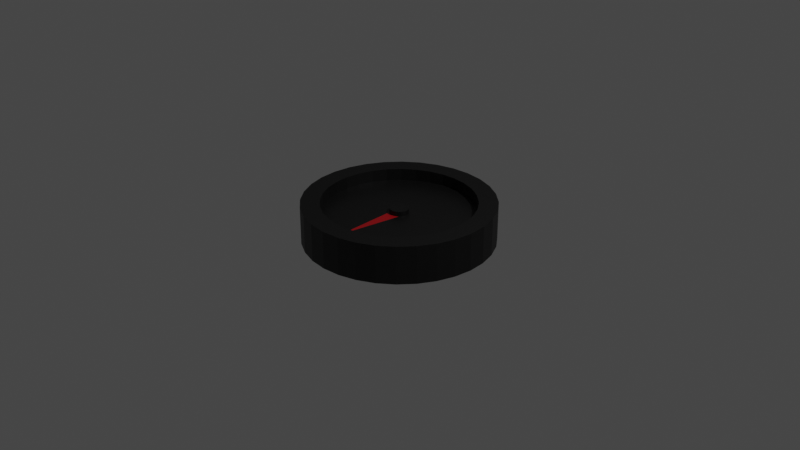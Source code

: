 # Source: barometer.blend  (saved by Blender 3.0.42; exported with 4.5.12 LTS)
import bpy
from mathutils import Matrix  # noqa: F401  (used for matrix-valued properties, if any)

bpy.ops.wm.read_factory_settings(use_empty=True)
scene = bpy.context.scene
scene.name = 'Scene'

# ---- collections
col_collection = bpy.data.collections.new('Collection'); scene.collection.children.link(col_collection)

# ---- materials (node trees are filled in below, after node groups)
mat_material_002 = bpy.data.materials.new('Material.002')
mat_material_002.use_transparent_shadow = False
mat_material_005 = bpy.data.materials.new('Material.005')
mat_material_005.use_transparent_shadow = False

# ---- material node trees
mat_material_002.use_nodes = True; mat_material_002.node_tree.nodes.clear()
_N = mat_material_002.node_tree.nodes; _L = mat_material_002.node_tree.links
n0 = _N.new('ShaderNodeBsdfPrincipled'); n0.name = 'Principled BSDF'; n0.location = (10, 300)
n0.distribution = 'GGX'
n0.subsurface_method = 'RANDOM_WALK_SKIN'
n0.inputs[0].default_value = (0.0, 0.0, 0.0, 1.0)
n0.inputs[3].default_value = 1.45
n0.inputs[27].default_value = (0.0, 0.0, 0.0, 1.0)
n0.inputs[28].default_value = 1.0
n1 = _N.new('ShaderNodeOutputMaterial'); n1.name = 'Material Output'; n1.location = (300, 300)
_L.new(n0.outputs[0], n1.inputs[0])
n1.is_active_output = True
mat_material_005.use_nodes = True; mat_material_005.node_tree.nodes.clear()
_N = mat_material_005.node_tree.nodes; _L = mat_material_005.node_tree.links
n0 = _N.new('ShaderNodeBsdfPrincipled'); n0.name = 'Principled BSDF'; n0.location = (10, 300)
n0.distribution = 'GGX'
n0.subsurface_method = 'RANDOM_WALK_SKIN'
n0.inputs[0].default_value = (0.3032, 0.0, 0.003197, 1.0)
n0.inputs[3].default_value = 1.45
n0.inputs[27].default_value = (0.0, 0.0, 0.0, 1.0)
n0.inputs[28].default_value = 1.0
n1 = _N.new('ShaderNodeOutputMaterial'); n1.name = 'Material Output'; n1.location = (300, 300)
_L.new(n0.outputs[0], n1.inputs[0])
n1.is_active_output = True

# ---- world
world_world = bpy.data.worlds.new('World'); scene.world = world_world
world_world.use_nodes = True; world_world.node_tree.nodes.clear()
_N = world_world.node_tree.nodes; _L = world_world.node_tree.links
n0 = _N.new('ShaderNodeOutputWorld'); n0.name = 'World Output'; n0.location = (300, 300)
n1 = _N.new('ShaderNodeBackground'); n1.name = 'Background'; n1.location = (10, 300)
n1.inputs[0].default_value = (0.05088, 0.05088, 0.05088, 1.0)
_L.new(n1.outputs[0], n0.inputs[0])
n0.is_active_output = True
world_world.color = (0.05088, 0.05088, 0.05088)
world_world.use_sun_shadow = False
world_world.sun_shadow_jitter_overblur = 0.0

# ---- cameras
cam_camera = bpy.data.cameras.new('Camera')
cam_camera.clip_end = 100.0
cam_camera.ortho_scale = 7.314

# ---- lights
light_light = bpy.data.lights.new('Light', 'POINT')
light_light.transmission_factor = 0.0
light_light.energy = 1000.0
light_light.shadow_soft_size = 0.1
light_light.shadow_maximum_resolution = 0.006
light_light.use_absolute_resolution = True

# ---- meshes
me_cylinder_001 = bpy.data.meshes.new('Cylinder.001')
me_cylinder_001.from_pydata([(0.0, 0.1, 0.6179), (0.01951, 0.09808, 0.6179), (0.03827, 0.09239, 0.6179), (0.05556, 0.08315, 0.6179), (0.07071, 0.07071, 0.6179), (0.08315, 0.05556, 0.6179), (0.09239, 0.03827, 0.6179), (0.09808, 0.01951, 0.6179), (0.1, -4.371e-09, 0.6179), (0.09808, -0.01951, 0.6179), (0.09239, -0.03827, 0.6179), (0.08315, -0.05556, 0.6179), (0.07071, -0.07071, 0.6179), (0.05556, -0.08315, 0.6179), (0.03827, -0.09239, 0.6179), (0.01951, -0.09808, 0.6179), (-8.742e-09, -0.1, 0.6179), (-0.01951, -0.09808, 0.6179), (-0.03827, -0.09239, 0.6179), (-0.05556, -0.08315, 0.6179), (-0.07071, -0.07071, 0.6179), (-0.08315, -0.05556, 0.6179), (-0.09239, -0.03827, 0.6179), (-0.09808, -0.01951, 0.6179), (-0.1, 1.192e-09, 0.6179), (-0.09808, 0.01951, 0.6179), (-0.09239, 0.03827, 0.6179), (-0.08315, 0.05556, 0.6179), (-0.07071, 0.07071, 0.6179), (-0.05556, 0.08315, 0.6179), (-0.03827, 0.09239, 0.6179), (-0.01951, 0.09808, 0.6179), (0.0, 0.8, 0.3616), (0.1561, 0.7846, 0.3616), (0.3061, 0.7391, 0.3616), (0.4445, 0.6652, 0.3616), (0.5657, 0.5657, 0.3616), (0.6652, 0.4445, 0.3616), (0.7391, 0.3061, 0.3616), (0.7846, 0.1561, 0.3616), (0.8, -3.497e-08, 0.3616), (0.7846, -0.1561, 0.3616), (0.7391, -0.3061, 0.3616), (0.6652, -0.4445, 0.3616), (0.5657, -0.5657, 0.3616), (0.4445, -0.6652, 0.3616), (0.3061, -0.7391, 0.3616), (0.1561, -0.7846, 0.3616), (-6.994e-08, -0.8, 0.3616), (-0.1561, -0.7846, 0.3616), (-0.3061, -0.7391, 0.3616), (-0.4445, -0.6652, 0.3616), (-0.5657, -0.5657, 0.3616), (-0.6652, -0.4445, 0.3616), (-0.7391, -0.3061, 0.3616), (-0.7846, -0.1561, 0.3616), (-0.8, 9.54e-09, 0.3616), (-0.7846, 0.1561, 0.3616), (-0.7391, 0.3061, 0.3616), (-0.6652, 0.4445, 0.3616), (-0.5657, 0.5657, 0.3616), (-0.4445, 0.6652, 0.3616), (-0.3061, 0.7391, 0.3616), (-0.1561, 0.7846, 0.3616), (0.0, 1.0, -1.0), (0.0, 1.0, 1.0), (0.1951, 0.9808, -1.0), (0.1951, 0.9808, 1.0), (0.3827, 0.9239, -1.0), (0.3827, 0.9239, 1.0), (0.5556, 0.8315, -1.0), (0.5556, 0.8315, 1.0), (0.7071, 0.7071, -1.0), (0.7071, 0.7071, 1.0), (0.8315, 0.5556, -1.0), (0.8315, 0.5556, 1.0), (0.9239, 0.3827, -1.0), (0.9239, 0.3827, 1.0), (0.9808, 0.1951, -1.0), (0.9808, 0.1951, 1.0), (1.0, -4.371e-08, -1.0), (1.0, -4.371e-08, 1.0), (0.9808, -0.1951, -1.0), (0.9808, -0.1951, 1.0), (0.9239, -0.3827, -1.0), (0.9239, -0.3827, 1.0), (0.8315, -0.5556, -1.0), (0.8315, -0.5556, 1.0), (0.7071, -0.7071, -1.0), (0.7071, -0.7071, 1.0), (0.5556, -0.8315, -1.0), (0.5556, -0.8315, 1.0), (0.3827, -0.9239, -1.0), (0.3827, -0.9239, 1.0), (0.1951, -0.9808, -1.0), (0.1951, -0.9808, 1.0), (-8.742e-08, -1.0, -1.0), (-8.742e-08, -1.0, 1.0), (-0.1951, -0.9808, -1.0), (-0.1951, -0.9808, 1.0), (-0.3827, -0.9239, -1.0), (-0.3827, -0.9239, 1.0), (-0.5556, -0.8315, -1.0), (-0.5556, -0.8315, 1.0), (-0.7071, -0.7071, -1.0), (-0.7071, -0.7071, 1.0), (-0.8315, -0.5556, -1.0), (-0.8315, -0.5556, 1.0), (-0.9239, -0.3827, -1.0), (-0.9239, -0.3827, 1.0), (-0.9808, -0.1951, -1.0), (-0.9808, -0.1951, 1.0), (-1.0, 1.192e-08, -1.0), (-1.0, 1.192e-08, 1.0), (-0.9808, 0.1951, -1.0), (-0.9808, 0.1951, 1.0), (-0.9239, 0.3827, -1.0), (-0.9239, 0.3827, 1.0), (-0.8315, 0.5556, -1.0), (-0.8315, 0.5556, 1.0), (-0.7071, 0.7071, -1.0), (-0.7071, 0.7071, 1.0), (-0.5556, 0.8315, -1.0), (-0.5556, 0.8315, 1.0), (-0.3827, 0.9239, -1.0), (-0.3827, 0.9239, 1.0), (-0.1951, 0.9808, -1.0), (-0.1951, 0.9808, 1.0), (0.1561, 0.7846, 1.0), (0.0, 0.8, 1.0), (-0.1561, 0.7846, 1.0), (0.3061, 0.7391, 1.0), (-0.3061, 0.7391, 1.0), (-0.4445, 0.6652, 1.0), (0.4445, 0.6652, 1.0), (0.5657, 0.5657, 1.0), (-0.5657, 0.5657, 1.0), (0.7391, 0.3061, 1.0), (0.6652, 0.4445, 1.0), (-0.6652, 0.4445, 1.0), (0.7846, 0.1561, 1.0), (-0.7391, 0.3061, 1.0), (-0.7846, 0.1561, 1.0), (0.8, -3.497e-08, 1.0), (0.7846, -0.1561, 1.0), (0.7391, -0.3061, 1.0), (0.6652, -0.4445, 1.0), (0.5657, -0.5657, 1.0), (0.4445, -0.6652, 1.0), (0.3061, -0.7391, 1.0), (0.1561, -0.7846, 1.0), (-6.994e-08, -0.8, 1.0), (-0.1561, -0.7846, 1.0), (-0.3061, -0.7391, 1.0), (-0.4445, -0.6652, 1.0), (-0.6652, -0.4445, 1.0), (-0.7391, -0.3061, 1.0), (-0.5657, -0.5657, 1.0), (-0.7846, -0.1561, 1.0), (-0.8, 9.54e-09, 1.0), (-0.09239, 0.03827, 0.3616), (-0.08315, 0.05556, 0.3616), (0.03827, 0.09239, 0.3616), (0.01951, 0.09808, 0.3616), (-0.09808, 0.01951, 0.3616), (0.07071, 0.07071, 0.3616), (0.05556, -0.08315, 0.3616), (0.03827, -0.09239, 0.3616), (0.08315, 0.05556, 0.3616), (0.01951, -0.09808, 0.3616), (-0.03827, -0.09239, 0.3616), (-0.1, 1.192e-09, 0.3616), (-0.03827, 0.09239, 0.3616), (-0.05556, -0.08315, 0.3616), (0.09808, -0.01951, 0.3616), (0.07071, -0.07071, 0.3616), (0.09239, -0.03827, 0.3616), (0.1, -4.371e-09, 0.3616), (-0.07071, 0.07071, 0.3616), (-0.05556, 0.08315, 0.3616), (-8.742e-09, -0.1, 0.3616), (0.0, 0.1, 0.3616), (0.09808, 0.01951, 0.3616), (0.05556, 0.08315, 0.3616), (0.09239, 0.03827, 0.3616), (-0.09239, -0.03827, 0.3616), (-0.08315, -0.05556, 0.3616), (-0.09808, -0.01951, 0.3616), (-0.07071, -0.07071, 0.3616), (-0.01951, -0.09808, 0.3616), (0.08315, -0.05556, 0.3616), (-0.01951, 0.09808, 0.3616)], [], [(1, 0, 31, 30, 29, 28, 27, 26, 25, 24, 23, 22, 21, 20, 19, 18, 17, 16, 15, 14, 13, 12, 11, 10, 9, 8, 7, 6, 5, 4, 3, 2), (32, 33, 128, 129), (33, 34, 131, 128), (34, 35, 134, 131), (35, 36, 135, 134), (36, 37, 138, 135), (37, 38, 137, 138), (38, 39, 140, 137), (39, 40, 143, 140), (40, 41, 144, 143), (41, 42, 145, 144), (42, 43, 146, 145), (43, 44, 147, 146), (44, 45, 148, 147), (45, 46, 149, 148), (46, 47, 150, 149), (47, 48, 151, 150), (48, 49, 152, 151), (49, 50, 153, 152), (50, 51, 154, 153), (51, 52, 157, 154), (52, 53, 155, 157), (53, 54, 156, 155), (54, 55, 158, 156), (55, 56, 159, 158), (56, 57, 142, 159), (57, 58, 141, 142), (58, 59, 139, 141), (59, 60, 136, 139), (60, 61, 133, 136), (61, 62, 132, 133), (62, 63, 130, 132), (63, 32, 129, 130), (32, 63, 62, 61, 60, 59, 58, 57, 56, 171, 164, 160, 161, 178, 179, 172, 191, 181, 163, 162, 183, 165, 168, 184, 182, 177, 40, 39, 38, 37, 36, 35, 34, 33), (64, 65, 67, 66), (66, 67, 69, 68), (68, 69, 71, 70), (70, 71, 73, 72), (72, 73, 75, 74), (74, 75, 77, 76), (76, 77, 79, 78), (78, 79, 81, 80), (80, 81, 83, 82), (82, 83, 85, 84), (84, 85, 87, 86), (86, 87, 89, 88), (88, 89, 91, 90), (90, 91, 93, 92), (92, 93, 95, 94), (94, 95, 97, 96), (96, 97, 99, 98), (98, 99, 101, 100), (100, 101, 103, 102), (102, 103, 105, 104), (104, 105, 107, 106), (106, 107, 109, 108), (108, 109, 111, 110), (110, 111, 113, 112), (112, 113, 115, 114), (114, 115, 117, 116), (116, 117, 119, 118), (118, 119, 121, 120), (120, 121, 123, 122), (122, 123, 125, 124), (67, 65, 127, 125, 123, 121, 119, 117, 115, 113, 159, 142, 141, 139, 136, 133, 132, 130, 129, 128, 131, 134, 135, 138, 137, 140, 143, 81, 79, 77, 75, 73, 71, 69), (124, 125, 127, 126), (126, 127, 65, 64), (64, 66, 68, 70, 72, 74, 76, 78, 80, 82, 84, 86, 88, 90, 92, 94, 96, 98, 100, 102, 104, 106, 108, 110, 112, 114, 116, 118, 120, 122, 124, 126), (81, 143, 144, 145, 146, 147, 148, 149, 150, 151, 152, 153, 154, 157, 155, 156, 158, 159, 113, 111, 109, 107, 105, 103, 101, 99, 97, 95, 93, 91, 89, 87, 85, 83), (174, 177, 8, 9), (175, 190, 11, 12), (190, 176, 10, 11), (164, 171, 24, 25), (182, 184, 6, 7), (177, 182, 7, 8), (168, 165, 4, 5), (181, 191, 31, 0), (189, 180, 16, 17), (161, 160, 26, 27), (180, 169, 15, 16), (191, 172, 30, 31), (165, 183, 3, 4), (173, 170, 18, 19), (183, 162, 2, 3), (166, 175, 12, 13), (179, 178, 28, 29), (160, 164, 25, 26), (167, 166, 13, 14), (188, 173, 19, 20), (185, 186, 21, 22), (163, 181, 0, 1), (184, 168, 5, 6), (171, 187, 23, 24), (176, 174, 9, 10), (170, 189, 17, 18), (172, 179, 29, 30), (162, 163, 1, 2), (169, 167, 14, 15), (187, 185, 22, 23), (40, 177, 174, 176, 190, 175, 166, 167, 169, 180, 189, 170, 173, 188, 186, 185, 187, 171, 56, 55, 54, 53, 52, 51, 50, 49, 48, 47, 46, 45, 44, 43, 42, 41), (178, 161, 27, 28), (186, 188, 20, 21)])
_uv = me_cylinder_001.uv_layers.new(name='UVMap')
_uv.uv.foreach_set('vector', [0.2968, 0.4854, 0.25, 0.49, 0.2032, 0.4854, 0.1582, 0.4717, 0.1167, 0.4496, 0.08029, 0.4197, 0.05045, 0.3833, 0.02827, 0.3418, 0.01461, 0.2968, 0.01, 0.25, 0.01461, 0.2032, 0.02827, 0.1582, 0.05045, 0.1167, 0.08029, 0.08029, 0.1167, 0.05045, 0.1582, 0.02827, 0.2032, 0.01461, 0.25, 0.01, 0.2968, 0.01461, 0.3418, 0.02827, 0.3833, 0.05045, 0.4197, 0.08029, 0.4496, 0.1167, 0.4717, 0.1582, 0.4854, 0.2032, 0.49, 0.25, 0.4854, 0.2968, 0.4717, 0.3418, 0.4496, 0.3833, 0.4197, 0.4197, 0.3833, 0.4496, 0.3418, 0.4717, 1.0, 0.5, 0.9688, 0.5, 0.9688, 0.899, 1.0, 0.899, 0.9688, 0.5, 0.9375, 0.5, 0.9375, 0.899, 0.9688, 0.899, 0.9375, 0.5, 0.9062, 0.5, 0.9062, 0.899, 0.9375, 0.899, 0.9062, 0.5, 0.875, 0.5, 0.875, 0.899, 0.9062, 0.899, 0.875, 0.5, 0.8438, 0.5, 0.8438, 0.899, 0.875, 0.899, 0.8438, 0.5, 0.8125, 0.5, 0.8125, 0.899, 0.8438, 0.899, 0.8125, 0.5, 0.7812, 0.5, 0.7813, 0.899, 0.8125, 0.899, 0.7812, 0.5, 0.75, 0.5, 0.75, 0.899, 0.7813, 0.899, 0.75, 0.5, 0.7188, 0.5, 0.7188, 0.899, 0.75, 0.899, 0.7188, 0.5, 0.6875, 0.5, 0.6875, 0.899, 0.7188, 0.899, 0.6875, 0.5, 0.6562, 0.5, 0.6562, 0.899, 0.6875, 0.899, 0.6562, 0.5, 0.625, 0.5, 0.625, 0.899, 0.6562, 0.899, 0.625, 0.5, 0.5938, 0.5, 0.5938, 0.899, 0.625, 0.899, 0.5938, 0.5, 0.5625, 0.5, 0.5625, 0.899, 0.5938, 0.899, 0.5625, 0.5, 0.5312, 0.5, 0.5312, 0.899, 0.5625, 0.899, 0.5312, 0.5, 0.5, 0.5, 0.5, 0.899, 0.5312, 0.899, 0.5, 0.5, 0.4688, 0.5, 0.4688, 0.899, 0.5, 0.899, 0.4688, 0.5, 0.4375, 0.5, 0.4375, 0.899, 0.4688, 0.899, 0.4375, 0.5, 0.4062, 0.5, 0.4062, 0.899, 0.4375, 0.899, 0.4062, 0.5, 0.375, 0.5, 0.375, 0.899, 0.4062, 0.899, 0.375, 0.5, 0.3438, 0.5, 0.3438, 0.899, 0.375, 0.899, 0.3438, 0.5, 0.3125, 0.5, 0.3125, 0.899, 0.3438, 0.899, 0.3125, 0.5, 0.2812, 0.5, 0.2812, 0.899, 0.3125, 0.899, 0.2812, 0.5, 0.25, 0.5, 0.25, 0.899, 0.2812, 0.899, 0.25, 0.5, 0.2188, 0.5, 0.2188, 0.899, 0.25, 0.899, 0.2188, 0.5, 0.1875, 0.5, 0.1875, 0.899, 0.2188, 0.899, 0.1875, 0.5, 0.1562, 0.5, 0.1562, 0.899, 0.1875, 0.899, 0.1562, 0.5, 0.125, 0.5, 0.125, 0.899, 0.1562, 0.899, 0.125, 0.5, 0.09375, 0.5, 0.09375, 0.899, 0.125, 0.899, 0.09375, 0.5, 0.0625, 0.5, 0.0625, 0.899, 0.09375, 0.899, 0.0625, 0.5, 0.03125, 0.5, 0.03125, 0.899, 0.0625, 0.899, 0.03125, 0.5, 0.0, 0.5, 0.0, 0.899, 0.03125, 0.899, 0.75, 0.49, 0.7032, 0.4854, 0.6582, 0.4717, 0.6167, 0.4496, 0.5803, 0.4197, 0.5504, 0.3833, 0.5283, 0.3418, 0.5146, 0.2968, 0.51, 0.25, 0.72, 0.25, 0.7206, 0.2559, 0.7223, 0.2615, 0.7251, 0.2667, 0.7288, 0.2712, 0.7333, 0.2749, 0.7385, 0.2777, 0.7441, 0.2794, 0.75, 0.28, 0.7559, 0.2794, 0.7615, 0.2777, 0.7667, 0.2749, 0.7712, 0.2712, 0.7749, 0.2667, 0.7777, 0.2615, 0.7794, 0.2559, 0.78, 0.25, 0.99, 0.25, 0.9854, 0.2968, 0.9717, 0.3418, 0.9496, 0.3833, 0.9197, 0.4197, 0.8833, 0.4496, 0.8418, 0.4717, 0.7968, 0.4854, 1.0, 0.5, 1.0, 1.0, 0.9688, 1.0, 0.9688, 0.5, 0.9688, 0.5, 0.9688, 1.0, 0.9375, 1.0, 0.9375, 0.5, 0.9375, 0.5, 0.9375, 1.0, 0.9062, 1.0, 0.9062, 0.5, 0.9062, 0.5, 0.9062, 1.0, 0.875, 1.0, 0.875, 0.5, 0.875, 0.5, 0.875, 1.0, 0.8438, 1.0, 0.8438, 0.5, 0.8438, 0.5, 0.8438, 1.0, 0.8125, 1.0, 0.8125, 0.5, 0.8125, 0.5, 0.8125, 1.0, 0.7812, 1.0, 0.7812, 0.5, 0.7812, 0.5, 0.7812, 1.0, 0.75, 1.0, 0.75, 0.5, 0.75, 0.5, 0.75, 1.0, 0.7188, 1.0, 0.7188, 0.5, 0.7188, 0.5, 0.7188, 1.0, 0.6875, 1.0, 0.6875, 0.5, 0.6875, 0.5, 0.6875, 1.0, 0.6562, 1.0, 0.6562, 0.5, 0.6562, 0.5, 0.6562, 1.0, 0.625, 1.0, 0.625, 0.5, 0.625, 0.5, 0.625, 1.0, 0.5938, 1.0, 0.5938, 0.5, 0.5938, 0.5, 0.5938, 1.0, 0.5625, 1.0, 0.5625, 0.5, 0.5625, 0.5, 0.5625, 1.0, 0.5312, 1.0, 0.5312, 0.5, 0.5312, 0.5, 0.5312, 1.0, 0.5, 1.0, 0.5, 0.5, 0.5, 0.5, 0.5, 1.0, 0.4688, 1.0, 0.4688, 0.5, 0.4688, 0.5, 0.4688, 1.0, 0.4375, 1.0, 0.4375, 0.5, 0.4375, 0.5, 0.4375, 1.0, 0.4062, 1.0, 0.4062, 0.5, 0.4062, 0.5, 0.4062, 1.0, 0.375, 1.0, 0.375, 0.5, 0.375, 0.5, 0.375, 1.0, 0.3438, 1.0, 0.3438, 0.5, 0.3438, 0.5, 0.3438, 1.0, 0.3125, 1.0, 0.3125, 0.5, 0.3125, 0.5, 0.3125, 1.0, 0.2812, 1.0, 0.2812, 0.5, 0.2812, 0.5, 0.2812, 1.0, 0.25, 1.0, 0.25, 0.5, 0.25, 0.5, 0.25, 1.0, 0.2188, 1.0, 0.2188, 0.5, 0.2188, 0.5, 0.2188, 1.0, 0.1875, 1.0, 0.1875, 0.5, 0.1875, 0.5, 0.1875, 1.0, 0.1562, 1.0, 0.1562, 0.5, 0.1562, 0.5, 0.1562, 1.0, 0.125, 1.0, 0.125, 0.5, 0.125, 0.5, 0.125, 1.0, 0.09375, 1.0, 0.09375, 0.5, 0.09375, 0.5, 0.09375, 1.0, 0.0625, 1.0, 0.0625, 0.5, 0.2968, 0.4854, 0.25, 0.49, 0.2032, 0.4854, 0.1582, 0.4717, 0.1167, 0.4496, 0.08029, 0.4197, 0.05045, 0.3833, 0.02827, 0.3418, 0.01461, 0.2968, 0.01, 0.25, 0.058, 0.25, 0.06169, 0.2875, 0.07262, 0.3235, 0.09036, 0.3567, 0.1142, 0.3858, 0.1433, 0.4096, 0.1765, 0.4274, 0.2125, 0.4383, 0.25, 0.442, 0.2875, 0.4383, 0.3235, 0.4274, 0.3567, 0.4096, 0.3858, 0.3858, 0.4096, 0.3567, 0.4274, 0.3235, 0.4383, 0.2875, 0.442, 0.25, 0.49, 0.25, 0.4854, 0.2968, 0.4717, 0.3418, 0.4496, 0.3833, 0.4197, 0.4197, 0.3833, 0.4496, 0.3418, 0.4717, 0.0625, 0.5, 0.0625, 1.0, 0.03125, 1.0, 0.03125, 0.5, 0.03125, 0.5, 0.03125, 1.0, 0.0, 1.0, 0.0, 0.5, 0.75, 0.49, 0.7968, 0.4854, 0.8418, 0.4717, 0.8833, 0.4496, 0.9197, 0.4197, 0.9496, 0.3833, 0.9717, 0.3418, 0.9854, 0.2968, 0.99, 0.25, 0.9854, 0.2032, 0.9717, 0.1582, 0.9496, 0.1167, 0.9197, 0.08029, 0.8833, 0.05045, 0.8418, 0.02827, 0.7968, 0.01461, 0.75, 0.01, 0.7032, 0.01461, 0.6582, 0.02827, 0.6167, 0.05045, 0.5803, 0.08029, 0.5504, 0.1167, 0.5283, 0.1582, 0.5146, 0.2032, 0.51, 0.25, 0.5146, 0.2968, 0.5283, 0.3418, 0.5504, 0.3833, 0.5803, 0.4197, 0.6167, 0.4496, 0.6582, 0.4717, 0.7032, 0.4854, 0.49, 0.25, 0.442, 0.25, 0.4383, 0.2125, 0.4274, 0.1765, 0.4096, 0.1433, 0.3858, 0.1142, 0.3567, 0.09036, 0.3235, 0.07262, 0.2875, 0.06169, 0.25, 0.058, 0.2125, 0.06169, 0.1765, 0.07262, 0.1433, 0.09036, 0.1142, 0.1142, 0.09036, 0.1433, 0.07262, 0.1765, 0.06169, 0.2125, 0.058, 0.25, 0.01, 0.25, 0.01461, 0.2032, 0.02827, 0.1582, 0.05045, 0.1167, 0.08029, 0.08029, 0.1167, 0.05045, 0.1582, 0.02827, 0.2032, 0.01461, 0.25, 0.01, 0.2968, 0.01461, 0.3418, 0.02827, 0.3833, 0.05045, 0.4197, 0.08029, 0.4496, 0.1167, 0.4717, 0.1582, 0.4854, 0.2032, 0.7188, 0.8718, 0.75, 0.8718, 0.75, 1.0, 0.7188, 1.0, 0.625, 0.8718, 0.6562, 0.8718, 0.6562, 1.0, 0.625, 1.0, 0.6562, 0.8718, 0.6875, 0.8718, 0.6875, 1.0, 0.6562, 1.0, 0.2188, 0.8718, 0.25, 0.8718, 0.25, 1.0, 0.2188, 1.0, 0.7812, 0.8718, 0.8125, 0.8718, 0.8125, 1.0, 0.7812, 1.0, 0.75, 0.8718, 0.7812, 0.8718, 0.7812, 1.0, 0.75, 1.0, 0.8438, 0.8718, 0.875, 0.8718, 0.875, 1.0, 0.8438, 1.0, 0.0, 0.8718, 0.03125, 0.8718, 0.03125, 1.0, 0.0, 1.0, 0.4688, 0.8718, 0.5, 0.8718, 0.5, 1.0, 0.4688, 1.0, 0.1562, 0.8718, 0.1875, 0.8718, 0.1875, 1.0, 0.1562, 1.0, 0.5, 0.8718, 0.5312, 0.8718, 0.5312, 1.0, 0.5, 1.0, 0.03125, 0.8718, 0.0625, 0.8718, 0.0625, 1.0, 0.03125, 1.0, 0.875, 0.8718, 0.9062, 0.8718, 0.9062, 1.0, 0.875, 1.0, 0.4062, 0.8718, 0.4375, 0.8718, 0.4375, 1.0, 0.4062, 1.0, 0.9062, 0.8718, 0.9375, 0.8718, 0.9375, 1.0, 0.9062, 1.0, 0.5938, 0.8718, 0.625, 0.8718, 0.625, 1.0, 0.5938, 1.0, 0.09375, 0.8718, 0.125, 0.8718, 0.125, 1.0, 0.09375, 1.0, 0.1875, 0.8718, 0.2188, 0.8718, 0.2188, 1.0, 0.1875, 1.0, 0.5625, 0.8718, 0.5938, 0.8718, 0.5938, 1.0, 0.5625, 1.0, 0.375, 0.8718, 0.4062, 0.8718, 0.4062, 1.0, 0.375, 1.0, 0.3125, 0.8718, 0.3438, 0.8718, 0.3438, 1.0, 0.3125, 1.0, 0.9688, 0.8718, 1.0, 0.8718, 1.0, 1.0, 0.9688, 1.0, 0.8125, 0.8718, 0.8438, 0.8718, 0.8438, 1.0, 0.8125, 1.0, 0.25, 0.8718, 0.2812, 0.8718, 0.2812, 1.0, 0.25, 1.0, 0.6875, 0.8718, 0.7188, 0.8718, 0.7188, 1.0, 0.6875, 1.0, 0.4375, 0.8718, 0.4688, 0.8718, 0.4688, 1.0, 0.4375, 1.0, 0.0625, 0.8718, 0.09375, 0.8718, 0.09375, 1.0, 0.0625, 1.0, 0.9375, 0.8718, 0.9688, 0.8718, 0.9688, 1.0, 0.9375, 1.0, 0.5312, 0.8718, 0.5625, 0.8718, 0.5625, 1.0, 0.5312, 1.0, 0.2812, 0.8718, 0.3125, 0.8718, 0.3125, 1.0, 0.2812, 1.0, 0.99, 0.25, 0.78, 0.25, 0.7794, 0.2441, 0.7777, 0.2385, 0.7749, 0.2333, 0.7712, 0.2288, 0.7667, 0.2251, 0.7615, 0.2223, 0.7559, 0.2206, 0.75, 0.22, 0.7441, 0.2206, 0.7385, 0.2223, 0.7333, 0.2251, 0.7288, 0.2288, 0.7251, 0.2333, 0.7223, 0.2385, 0.7206, 0.2441, 0.72, 0.25, 0.51, 0.25, 0.5146, 0.2032, 0.5283, 0.1582, 0.5504, 0.1167, 0.5803, 0.08029, 0.6167, 0.05045, 0.6582, 0.02827, 0.7032, 0.01461, 0.75, 0.01, 0.7968, 0.01461, 0.8418, 0.02827, 0.8833, 0.05045, 0.9197, 0.08029, 0.9496, 0.1167, 0.9717, 0.1582, 0.9854, 0.2032, 0.125, 0.8718, 0.1562, 0.8718, 0.1562, 1.0, 0.125, 1.0, 0.3438, 0.8718, 0.375, 0.8718, 0.375, 1.0, 0.3438, 1.0])
me_cylinder_001.materials.append(mat_material_002)
me_cylinder_001.use_remesh_fix_poles = True
me_cylinder_001.use_remesh_preserve_attributes = False
me_cylinder_001.update()
me_plane_005 = bpy.data.meshes.new('Plane.005')
me_plane_005.from_pydata([(-0.03736, -0.6128, -0.06298), (-0.01246, -0.6177, -0.06298), (-0.07194, -0.02401, -0.06298), (0.07539, -0.02923, -0.06298)], [], [(0, 1, 3, 2)])
_uv = me_plane_005.uv_layers.new(name='UVMap')
_uv.uv.foreach_set('vector', [0.0, 0.0, 1.0, 0.0, 1.0, 1.0, 0.0, 1.0])
me_plane_005.materials.append(mat_material_005)
me_plane_005.use_remesh_fix_poles = True
me_plane_005.use_remesh_preserve_attributes = False
me_plane_005.update()
me_plane_006 = bpy.data.meshes.new('Plane.006')
me_plane_006.from_pydata([(-0.06777, -0.138, 0.0), (-0.02804, -0.135, 0.0), (-0.0377, 0.02114, 0.0), (-0.01673, 0.01633, 0.0)], [], [(0, 1, 3, 2)])
_uv = me_plane_006.uv_layers.new(name='UVMap')
_uv.uv.foreach_set('vector', [0.0, 0.0, 1.0, 0.0, 1.0, 1.0, 0.0, 1.0])
me_plane_006.use_remesh_fix_poles = True
me_plane_006.use_remesh_preserve_attributes = False
me_plane_006.update()
me_plane_007 = bpy.data.meshes.new('Plane.007')
me_plane_007.from_pydata([(-0.06777, -0.138, 0.0), (-0.02804, -0.135, 0.0), (-0.0377, 0.02114, 0.0), (-0.01673, 0.01633, 0.0)], [], [(0, 1, 3, 2)])
_uv = me_plane_007.uv_layers.new(name='UVMap')
_uv.uv.foreach_set('vector', [0.0, 0.0, 1.0, 0.0, 1.0, 1.0, 0.0, 1.0])
me_plane_007.use_remesh_fix_poles = True
me_plane_007.use_remesh_preserve_attributes = False
me_plane_007.update()

# ---- objects
ob_light = bpy.data.objects.new('Light', light_light)
ob_camera = bpy.data.objects.new('Camera', cam_camera)
ob_body = bpy.data.objects.new('Body', me_cylinder_001)
ob_empty = bpy.data.objects.new('Empty', None)
ob_needle = bpy.data.objects.new('Needle', me_plane_005)
ob_scalestart = bpy.data.objects.new('ScaleStart', me_plane_006)
ob_scalestart_001 = bpy.data.objects.new('ScaleStart.001', me_plane_007)

# ---- transforms, parenting, visibility, modifiers, constraints
ob_light.location = (4.076, 1.005, 5.904)
ob_light.rotation_euler = (0.6503, 0.05522, 1.866)
ob_light.lock_rotations_4d = False
ob_light.empty_display_type = 'ARROWS'
ob_light.color = (0.0, 0.0, 0.0, 0.0)
ob_light.lineart.crease_threshold = 0.0
ob_camera.location = (7.359, -6.926, 4.958)
ob_camera.rotation_euler = (1.109, 0.0, 0.8149)
ob_camera.lock_rotations_4d = False
ob_camera.empty_display_type = 'ARROWS'
ob_camera.color = (0.0, 0.0, 0.0, 0.0)
ob_camera.display_type = 'WIRE'
ob_camera.lineart.crease_threshold = 0.0
ob_body.location = (0.0, 0.0, 0.0)
ob_body.scale = (1.0, 1.0, 0.2)
ob_empty.location = (0.0, 0.0, 0.0)
ob_empty.rotation_euler = (0.0, 0.0, 0.4189)
ob_needle.location = (0.0, 0.0, 0.1354)
ob_scalestart.location = (0.0, -0.6603, 0.07981)
ob_scalestart_001.location = (0.6389, -0.2538, 0.07981)
ob_scalestart_001.rotation_euler = (0.0, 0.0, 1.319)

# ---- collection membership
col_collection.objects.link(ob_light)
col_collection.objects.link(ob_camera)
col_collection.objects.link(ob_body)
col_collection.objects.link(ob_empty)
col_collection.objects.link(ob_needle)
col_collection.objects.link(ob_scalestart)
col_collection.objects.link(ob_scalestart_001)

# ---- scene / render settings (as saved in the file)
scene.camera = ob_camera
scene.frame_start = 1; scene.frame_end = 250; scene.frame_set(2)
scene.render.engine = 'BLENDER_EEVEE_NEXT'
scene.cycles.sampling_pattern = 'TABULATED_SOBOL'
scene.cycles.use_light_tree = False
scene.view_settings.view_transform = 'Filmic'
bpy.context.view_layer.update()
